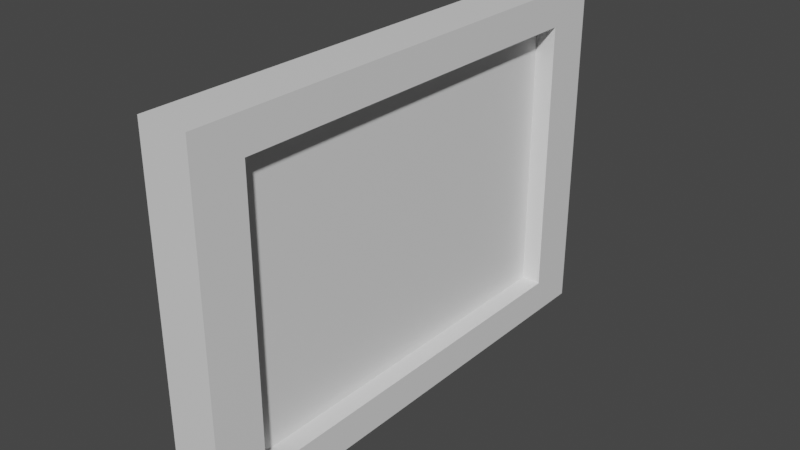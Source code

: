 # Source: Window.blend  (saved by Blender 3.4.6; exported with 4.5.12 LTS)
import bpy
from mathutils import Matrix  # noqa: F401  (used for matrix-valued properties, if any)

bpy.ops.wm.read_factory_settings(use_empty=True)
scene = bpy.context.scene
scene.name = 'Scene'

# ---- collections
col_collection = bpy.data.collections.new('Collection'); scene.collection.children.link(col_collection)

# ---- materials (node trees are filled in below, after node groups)
mat_material = bpy.data.materials.new('Material')
mat_material.alpha_threshold = 0.0
mat_material.use_transparent_shadow = False
mat_material.roughness = 0.5
mat_material.line_color = (0.0, 0.0, 0.0, 1.0)

# ---- material node trees
mat_material.use_nodes = True; mat_material.node_tree.nodes.clear()
_N = mat_material.node_tree.nodes; _L = mat_material.node_tree.links
n0 = _N.new('ShaderNodeOutputMaterial'); n0.name = 'Material Output'; n0.location = (300, 300)
n1 = _N.new('ShaderNodeBsdfPrincipled'); n1.name = 'Principled BSDF'; n1.location = (10, 300)
n1.distribution = 'GGX'
n1.subsurface_method = 'RANDOM_WALK_SKIN'
n1.inputs[3].default_value = 1.45
n1.inputs[27].default_value = (0.0, 0.0, 0.0, 1.0)
n1.inputs[28].default_value = 1.0
_L.new(n1.outputs[0], n0.inputs[0])
n0.is_active_output = True

# ---- world
world_world = bpy.data.worlds.new('World'); scene.world = world_world
world_world.use_nodes = True; world_world.node_tree.nodes.clear()
_N = world_world.node_tree.nodes; _L = world_world.node_tree.links
n0 = _N.new('ShaderNodeOutputWorld'); n0.name = 'World Output'; n0.location = (300, 300)
n1 = _N.new('ShaderNodeBackground'); n1.name = 'Background'; n1.location = (10, 300)
n1.inputs[0].default_value = (0.05088, 0.05088, 0.05088, 1.0)
_L.new(n1.outputs[0], n0.inputs[0])
n0.is_active_output = True
world_world.color = (0.05088, 0.05088, 0.05088)
world_world.use_sun_shadow = False
world_world.sun_shadow_jitter_overblur = 0.0

# ---- meshes
me_cube = bpy.data.meshes.new('Cube')
me_cube.from_pydata([(1.0, 1.0, 1.0), (1.0, 1.0, -1.0), (1.0, -1.0, 1.0), (1.0, -1.0, -1.0), (-1.0, 1.0, 1.0), (-1.0, 1.0, -1.0), (-1.0, -1.0, 1.0), (-1.0, -1.0, -1.0), (1.0, 0.0, 1.0), (1.0, 0.0, -1.0), (1.0, 1.0, 0.0), (1.0, -1.0, 0.0), (0.2, 0.8, 0.0), (1.0, 0.8, 0.0), (1.0, 0.8, -0.8), (1.0, -0.8, 0.0), (1.0, -0.8, -0.8), (1.0, 0.0, 0.8), (1.0, -0.8, 0.8), (1.0, 0.0, -0.8), (1.0, 0.8, 0.8), (0.2, 0.8, -0.8), (0.2, -0.8, 0.0), (0.2, -0.8, -0.8), (0.2, 0.0, 0.8), (0.2, -0.8, 0.8), (0.2, 0.0, -0.8), (0.2, 0.8, 0.8), (0.2, 0.0, 0.0)], [], [(0, 4, 6, 2, 8), (3, 11, 2, 6, 7), (7, 6, 4, 5), (5, 1, 9, 3, 7), (11, 3, 16, 15), (5, 4, 0, 10, 1), (10, 0, 20, 13), (0, 8, 17, 20), (2, 11, 15, 18), (15, 16, 23, 22), (19, 14, 21, 26), (16, 19, 26, 23), (13, 20, 27, 12), (3, 9, 19, 16), (1, 10, 13, 14), (9, 1, 14, 19), (8, 2, 18, 17), (28, 24, 25, 22), (12, 27, 24, 28), (21, 12, 28, 26), (26, 28, 22, 23), (18, 15, 22, 25), (20, 17, 24, 27), (17, 18, 25, 24), (14, 13, 12, 21)])
_uv = me_cube.uv_layers.new(name='UVMap')
_uv.uv.foreach_set('vector', [0.625, 0.5, 0.875, 0.5, 0.875, 0.75, 0.625, 0.75, 0.625, 0.625, 0.375, 0.75, 0.5, 0.75, 0.625, 0.75, 0.625, 1.0, 0.375, 1.0, 0.375, 0.0, 0.625, 0.0, 0.625, 0.25, 0.375, 0.25, 0.125, 0.5, 0.375, 0.5, 0.375, 0.625, 0.375, 0.75, 0.125, 0.75, 0.5, 0.75, 0.375, 0.75, 0.375, 0.75, 0.5, 0.75, 0.375, 0.25, 0.625, 0.25, 0.625, 0.5, 0.5, 0.5, 0.375, 0.5, 0.5, 0.5, 0.625, 0.5, 0.625, 0.5, 0.5, 0.5, 0.625, 0.5, 0.625, 0.625, 0.625, 0.625, 0.625, 0.5, 0.625, 0.75, 0.5, 0.75, 0.5, 0.75, 0.625, 0.75, 0.5, 0.75, 0.375, 0.75, 0.375, 0.75, 0.5, 0.75, 0.375, 0.625, 0.375, 0.5, 0.375, 0.5, 0.375, 0.625, 0.375, 0.75, 0.375, 0.625, 0.375, 0.625, 0.375, 0.75, 0.5, 0.5, 0.625, 0.5, 0.625, 0.5, 0.5, 0.5, 0.375, 0.75, 0.375, 0.625, 0.375, 0.625, 0.375, 0.75, 0.375, 0.5, 0.5, 0.5, 0.5, 0.5, 0.375, 0.5, 0.375, 0.625, 0.375, 0.5, 0.375, 0.5, 0.375, 0.625, 0.625, 0.625, 0.625, 0.75, 0.625, 0.75, 0.625, 0.625, 0.5, 0.625, 0.625, 0.625, 0.625, 0.75, 0.5, 0.75, 0.5, 0.5, 0.625, 0.5, 0.625, 0.625, 0.5, 0.625, 0.375, 0.5, 0.5, 0.5, 0.5, 0.625, 0.375, 0.625, 0.375, 0.625, 0.5, 0.625, 0.5, 0.75, 0.375, 0.75, 0.625, 0.75, 0.5, 0.75, 0.5, 0.75, 0.625, 0.75, 0.625, 0.5, 0.625, 0.625, 0.625, 0.625, 0.625, 0.5, 0.625, 0.625, 0.625, 0.75, 0.625, 0.75, 0.625, 0.625, 0.375, 0.5, 0.5, 0.5, 0.5, 0.5, 0.375, 0.5])
me_cube.materials.append(mat_material)
me_cube.use_mirror_vertex_groups = False
me_cube.update()

# ---- objects
ob_cube = bpy.data.objects.new('Cube', me_cube)

# ---- transforms, parenting, visibility, modifiers, constraints
ob_cube.location = (0.0, 0.0, 0.0)
ob_cube.scale = (0.25, 2.5, 1.75)
ob_cube.lock_rotations_4d = False
ob_cube.empty_display_type = 'ARROWS'
ob_cube.lineart.crease_threshold = 0.0

# ---- collection membership
col_collection.objects.link(ob_cube)

# ---- scene / render settings (as saved in the file)
scene.frame_start = 1; scene.frame_end = 250; scene.frame_set(1)
scene.render.engine = 'BLENDER_EEVEE_NEXT'
scene.cycles.sampling_pattern = 'TABULATED_SOBOL'
scene.cycles.use_light_tree = False
scene.view_settings.view_transform = 'Filmic'
bpy.context.view_layer.update()

# ---- added for rendering (the .blend has no active camera and no usable light): camera, sun
cam_auto = bpy.data.cameras.new('AutoCamera')
cam_auto.lens = 50.0
cam_auto.sensor_width = 36.0
cam_auto.clip_end = 1000.0
ob_auto_camera = bpy.data.objects.new('AutoCamera', cam_auto)
scene.collection.objects.link(ob_auto_camera)
ob_auto_camera.location = (5.66582, -6.79899, 4.53266)
ob_auto_camera.rotation_euler = (1.09748, -7.21219e-08, 0.694738)
scene.camera = ob_auto_camera
light_auto_sun = bpy.data.lights.new('AutoSun', 'SUN')
light_auto_sun.energy = 3.0
light_auto_sun.angle = 0.0523599
ob_auto_sun = bpy.data.objects.new('AutoSun', light_auto_sun)
scene.collection.objects.link(ob_auto_sun)
ob_auto_sun.rotation_euler = (0.872665, 0.174533, 0.523599)
bpy.context.view_layer.update()

